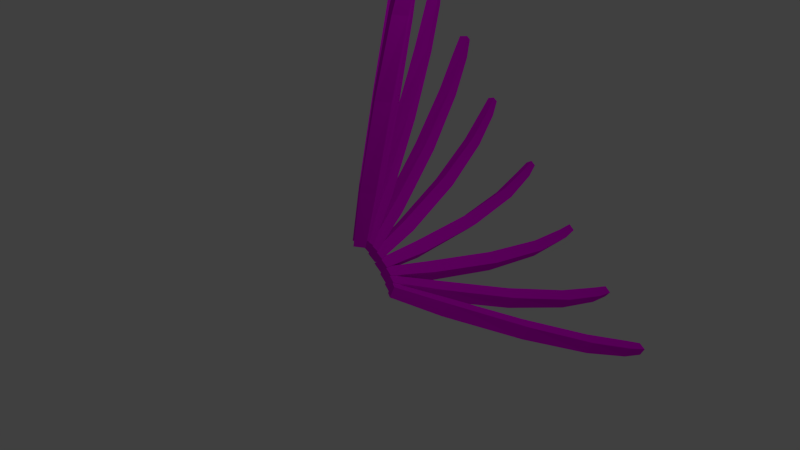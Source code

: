 # Source: hellish_scuplture1.blend  (saved by Blender 2.66.1; exported with 4.5.12 LTS)
import bpy
from mathutils import Matrix  # noqa: F401  (used for matrix-valued properties, if any)

bpy.ops.wm.read_factory_settings(use_empty=True)
scene = bpy.context.scene
scene.name = 'Scene'

# ---- collections
col_collection_1 = bpy.data.collections.new('Collection 1'); scene.collection.children.link(col_collection_1)

# ---- images (referenced by path relative to the original .blend; pixels are not part of the script)
import os
ASSET_DIR = os.environ.get("B2B_ASSET_DIR", "")  # directory of the original .blend (textures are referenced by path, not embedded)
HERE = os.path.dirname(os.path.abspath(__file__))  # packed textures are extracted next to this script under _unpacked/

def load_image(name, relpath, width, height, colorspace="sRGB"):
    """Load a texture the original file referenced (path relative to the .blend, or extracted next to this script)."""
    p = next((c for c in (os.path.join(HERE, relpath), os.path.join(ASSET_DIR, relpath)) if relpath and os.path.exists(c)), "")
    if p:
        img = bpy.data.images.load(p, check_existing=True)
        img.name = name
    else:  # same state as the original file: an image datablock whose file is absent (Cycles renders it pink)
        img = bpy.data.images.new(name, width, height)
        img.source = "FILE"
        img.filepath = "//" + (relpath or name)
    img.colorspace_settings.name = colorspace
    return img
img_wallrock1_jpg = load_image('wallrock1.jpg', 'wallrock1.jpg', 1024, 1024, 'sRGB')

# ---- materials (node trees are filled in below, after node groups)
mat_material_001 = bpy.data.materials.new('Material.001')
mat_material_001.alpha_threshold = 0.0
mat_material_001.roughness = 0.5
mat_material_001.line_color = (0.0, 0.0, 0.0, 1.0)

# ---- material node trees
mat_material_001.use_nodes = True; mat_material_001.node_tree.nodes.clear()
_N = mat_material_001.node_tree.nodes; _L = mat_material_001.node_tree.links
n0 = _N.new('ShaderNodeOutputMaterial'); n0.name = 'Material Output'; n0.location = (300, 300)
n0.width = 120
n1 = _N.new('ShaderNodeBsdfDiffuse'); n1.name = 'Diffuse BSDF'; n1.location = (10, 300)
n2 = _N.new('ShaderNodeTexImage'); n2.name = 'Image Texture'; n2.location = (-190, 300)
n2.width = 150
n2.image = img_wallrock1_jpg
_L.new(n1.outputs[0], n0.inputs[0])
_L.new(n2.outputs[0], n1.inputs[0])
n0.is_active_output = True

# ---- world
world_world = bpy.data.worlds.new('World'); scene.world = world_world
world_world.color = (0.05088, 0.05088, 0.05088)
world_world.use_sun_shadow = False
world_world.sun_shadow_jitter_overblur = 0.0
world_world.cycles.sampling_method = 'MANUAL'
world_world.cycles.sample_map_resolution = 256

# ---- cameras
cam_camera = bpy.data.cameras.new('Camera')
cam_camera.clip_end = 100.0
cam_camera.lens = 35.0
cam_camera.sensor_width = 32.0
cam_camera.sensor_height = 18.0
cam_camera.ortho_scale = 7.314
cam_camera.dof.focus_distance = 0.0

# ---- lights
light_lamp = bpy.data.lights.new('Lamp', 'POINT')
light_lamp.transmission_factor = 0.0
light_lamp.cutoff_distance = 30.0
light_lamp.energy = 100.0
light_lamp.shadow_buffer_clip_start = 1.001
light_lamp.shadow_soft_size = 0.1
light_lamp.shadow_maximum_resolution = 0.006
light_lamp.use_absolute_resolution = True
light_lamp.cycles.use_multiple_importance_sampling = False

# ---- meshes
me_cube = bpy.data.meshes.new('Cube')
me_cube.from_pydata([(0.09371, -0.02889, 0.5089), (0.1193, -0.1713, 0.4741), (-0.02984, -0.199, 0.474), (-0.0554, -0.05654, 0.5088), (0.1442, -0.1291, 1.242), (0.184, -0.3078, 1.188), (-0.006769, -0.3514, 1.186), (-0.04657, -0.1726, 1.241), (0.219, -0.39, 2.399), (0.2733, -0.5607, 2.323), (0.08218, -0.6214, 2.318), (0.02787, -0.4506, 2.394), (0.3129, -0.7112, 3.389), (0.3778, -0.8542, 3.297), (0.2061, -0.9281, 3.288), (0.1413, -0.7851, 3.38), (0.4082, -1.002, 4.009), (0.4735, -1.114, 3.916), (0.3297, -1.189, 3.904), (0.2644, -1.077, 3.998), (0.4581, -1.173, 4.26), (0.5087, -1.251, 4.187), (0.4054, -1.31, 4.177), (0.3548, -1.232, 4.25), (0.07919, 0.09213, 0.5039), (0.07398, -0.05651, 0.5096), (-0.07757, -0.05221, 0.5063), (-0.07236, 0.09644, 0.5006), (0.09819, 0.1871, 1.24), (0.09933, -0.004017, 1.237), (-0.09634, -0.006589, 1.233), (-0.09748, 0.1845, 1.236), (0.1013, 0.2409, 2.426), (0.1185, 0.04856, 2.402), (-0.08108, 0.02902, 2.399), (-0.09834, 0.2214, 2.424), (0.112, 0.189, 3.47), (0.1458, 0.01618, 3.424), (-0.03756, -0.02087, 3.422), (-0.0713, 0.1519, 3.469), (0.1353, 0.06504, 4.15), (0.1761, -0.07927, 4.094), (0.01971, -0.1239, 4.092), (-0.02113, 0.0204, 4.149), (0.1442, -0.03841, 4.439), (0.1777, -0.1419, 4.393), (0.06439, -0.1785, 4.392), (0.03086, -0.07503, 4.438), (0.09107, 0.2075, 0.4661), (0.05398, 0.07035, 0.5104), (-0.09306, 0.1044, 0.4955), (-0.05597, 0.2416, 0.4513), (0.1212, 0.493, 1.15), (0.08128, 0.3122, 1.198), (-0.1103, 0.3487, 1.182), (-0.07042, 0.5295, 1.134), (0.1215, 0.8656, 2.278), (0.09733, 0.6746, 2.306), (-0.1018, 0.6962, 2.296), (-0.07761, 0.8873, 2.267), (0.1083, 1.099, 3.297), (0.1047, 0.9165, 3.3), (-0.08229, 0.9185, 3.296), (-0.07868, 1.101, 3.293), (0.09622, 1.162, 3.986), (0.1058, 1.003, 3.972), (-0.05655, 0.9922, 3.972), (-0.06611, 1.152, 3.985), (0.07924, 1.142, 4.292), (0.09031, 1.025, 4.277), (-0.02824, 1.013, 4.278), (-0.03931, 1.13, 4.293), (0.1279, 0.3034, 0.4003), (0.0617, 0.194, 0.4764), (-0.07442, 0.2518, 0.4429), (-0.008192, 0.3613, 0.3668), (0.2104, 0.7518, 0.9857), (0.1321, 0.6028, 1.076), (-0.04702, 0.6718, 1.038), (0.03134, 0.8208, 0.9472), (0.2772, 1.409, 1.973), (0.2122, 1.242, 2.049), (0.02257, 1.3, 2.019), (0.08755, 1.467, 1.943), (0.3021, 1.908, 2.891), (0.2595, 1.738, 2.942), (0.07734, 1.777, 2.924), (0.12, 1.947, 2.874), (0.2957, 2.157, 3.536), (0.271, 2.002, 3.566), (0.1102, 2.025, 3.557), (0.1349, 2.18, 3.527), (0.271, 2.225, 3.835), (0.257, 2.109, 3.852), (0.1387, 2.122, 3.848), (0.1527, 2.238, 3.831), (0.1853, 0.3682, 0.3142), (0.09619, 0.2994, 0.4117), (-0.0239, 0.3724, 0.3547), (0.0652, 0.4412, 0.2573), (0.3551, 0.9323, 0.7653), (0.2455, 0.8327, 0.8862), (0.08591, 0.9236, 0.8185), (0.1955, 1.023, 0.6977), (0.5497, 1.805, 1.547), (0.4494, 1.682, 1.659), (0.277, 1.767, 1.602), (0.3772, 1.89, 1.49), (0.6701, 2.519, 2.301), (0.5914, 2.382, 2.392), (0.4221, 2.451, 2.352), (0.5008, 2.588, 2.261), (0.7096, 2.93, 2.856), (0.6517, 2.797, 2.924), (0.4998, 2.849, 2.898), (0.5576, 2.982, 2.83), (0.6964, 3.08, 3.124), (0.6576, 2.978, 3.17), (0.545, 3.014, 3.154), (0.5838, 3.115, 3.108), (0.2515, 0.3938, 0.2186), (0.1491, 0.3752, 0.3233), (0.04978, 0.4524, 0.2413), (0.1522, 0.471, 0.1364), (0.5242, 1.012, 0.516), (0.3959, 0.9774, 0.6484), (0.2643, 1.075, 0.5494), (0.393, 1.11, 0.4168), (0.8701, 2.003, 1.051), (0.7477, 1.948, 1.179), (0.6075, 2.043, 1.093), (0.7305, 2.099, 0.9647), (1.104, 2.848, 1.595), (1.002, 2.776, 1.702), (0.8673, 2.855, 1.641), (0.9702, 2.927, 1.533), (1.208, 3.364, 2.018), (1.128, 3.29, 2.101), (1.01, 3.351, 2.062), (1.09, 3.425, 1.979), (1.221, 3.572, 2.232), (1.165, 3.515, 2.288), (1.079, 3.556, 2.265), (1.135, 3.613, 2.208), (0.3317, 0.3776, 0.1247), (0.2258, 0.4085, 0.2242), (0.1452, 0.4796, 0.1176), (0.2511, 0.4486, 0.01811), (0.7342, 0.982, 0.2686), (0.5984, 1.01, 0.3986), (0.4897, 1.103, 0.2671), (0.6255, 1.075, 0.1373), (1.294, 1.983, 0.5516), (1.159, 1.986, 0.6855), (1.039, 2.083, 0.5647), (1.174, 2.08, 0.4309), (1.712, 2.869, 0.8756), (1.594, 2.845, 0.9972), (1.476, 2.934, 0.9023), (1.594, 2.958, 0.781), (1.924, 3.444, 1.156), (1.83, 3.406, 1.256), (1.726, 3.48, 1.187), (1.82, 3.517, 1.087), (1.981, 3.693, 1.303), (1.916, 3.661, 1.373), (1.841, 3.713, 1.328), (1.906, 3.745, 1.258), (0.4042, 0.3216, 0.04345), (0.3059, 0.3992, 0.1239), (0.2435, 0.4536, -0.003146), (0.3418, 0.376, -0.0836), (0.9274, 0.8476, 0.05005), (0.7981, 0.9363, 0.1593), (0.7126, 1.011, -8.36e-05), (0.8419, 0.9225, -0.1093), (1.693, 1.754, 0.09444), (1.557, 1.821, 0.2163), (1.459, 1.906, 0.0634), (1.595, 1.84, -0.05849), (2.304, 2.597, 0.1965), (2.174, 2.63, 0.3194), (2.072, 2.718, 0.1899), (2.202, 2.685, 0.06692), (2.648, 3.182, 0.3274), (2.534, 3.191, 0.4394), (2.438, 3.272, 0.3363), (2.552, 3.263, 0.2242), (2.76, 3.456, 0.4111), (2.677, 3.456, 0.4946), (2.604, 3.517, 0.4222), (2.688, 3.516, 0.3388), (0.4632, 0.232, -0.01461), (0.383, 0.3469, 0.03552), (0.3353, 0.3763, -0.1054), (0.4155, 0.2613, -0.1555), (1.087, 0.6221, -0.1102), (0.9786, 0.7616, -0.03743), (0.9131, 0.806, -0.2164), (1.022, 0.6666, -0.2892), (2.029, 1.331, -0.2527), (1.909, 1.454, -0.1623), (1.833, 1.513, -0.3387), (1.954, 1.39, -0.4291), (2.806, 2.027, -0.3335), (2.684, 2.118, -0.2329), (2.605, 2.186, -0.3879), (2.726, 2.095, -0.4885), (3.266, 2.543, -0.3375), (3.155, 2.605, -0.24), (3.08, 2.673, -0.3673), (3.191, 2.611, -0.4648), (3.433, 2.8, -0.3211), (3.35, 2.84, -0.2467), (3.294, 2.892, -0.3374), (3.376, 2.853, -0.4118), (0.5024, 0.12, -0.04281), (0.4482, 0.258, -0.03039), (0.4096, 0.257, -0.177), (0.4638, 0.1189, -0.1895), (1.197, 0.3339, -0.1939), (1.12, 0.5069, -0.1682), (1.067, 0.5134, -0.3567), (1.144, 0.3403, -0.3824), (2.271, 0.7703, -0.4519), (2.178, 0.9352, -0.4057), (2.119, 0.9577, -0.5962), (2.212, 0.7928, -0.6423), (3.179, 1.245, -0.6586), (3.079, 1.382, -0.5942), (3.018, 1.421, -0.7668), (3.118, 1.283, -0.8312), (3.739, 1.635, -0.7661), (3.643, 1.743, -0.6964), (3.586, 1.787, -0.842), (3.682, 1.68, -0.9117), (3.958, 1.848, -0.8064), (3.885, 1.922, -0.7511), (3.842, 1.958, -0.856), (3.915, 1.884, -0.9114)], [], [(0, 3, 2, 1), (7, 11, 10, 6), (0, 1, 5, 4), (1, 2, 6, 5), (2, 3, 7, 6), (4, 7, 3, 0), (11, 15, 14, 10), (5, 9, 8, 4), (4, 8, 11, 7), (6, 10, 9, 5), (15, 19, 18, 14), (8, 12, 15, 11), (10, 14, 13, 9), (9, 13, 12, 8), (19, 23, 22, 18), (13, 17, 16, 12), (12, 16, 19, 15), (14, 18, 17, 13), (20, 21, 22, 23), (17, 21, 20, 16), (16, 20, 23, 19), (18, 22, 21, 17), (24, 27, 26, 25), (31, 35, 34, 30), (24, 25, 29, 28), (25, 26, 30, 29), (26, 27, 31, 30), (28, 31, 27, 24), (35, 39, 38, 34), (29, 33, 32, 28), (28, 32, 35, 31), (30, 34, 33, 29), (39, 43, 42, 38), (32, 36, 39, 35), (34, 38, 37, 33), (33, 37, 36, 32), (43, 47, 46, 42), (37, 41, 40, 36), (36, 40, 43, 39), (38, 42, 41, 37), (44, 45, 46, 47), (41, 45, 44, 40), (40, 44, 47, 43), (42, 46, 45, 41), (48, 51, 50, 49), (55, 59, 58, 54), (48, 49, 53, 52), (49, 50, 54, 53), (50, 51, 55, 54), (52, 55, 51, 48), (59, 63, 62, 58), (53, 57, 56, 52), (52, 56, 59, 55), (54, 58, 57, 53), (63, 67, 66, 62), (56, 60, 63, 59), (58, 62, 61, 57), (57, 61, 60, 56), (67, 71, 70, 66), (61, 65, 64, 60), (60, 64, 67, 63), (62, 66, 65, 61), (68, 69, 70, 71), (65, 69, 68, 64), (64, 68, 71, 67), (66, 70, 69, 65), (72, 75, 74, 73), (79, 83, 82, 78), (72, 73, 77, 76), (73, 74, 78, 77), (74, 75, 79, 78), (76, 79, 75, 72), (83, 87, 86, 82), (77, 81, 80, 76), (76, 80, 83, 79), (78, 82, 81, 77), (87, 91, 90, 86), (80, 84, 87, 83), (82, 86, 85, 81), (81, 85, 84, 80), (91, 95, 94, 90), (85, 89, 88, 84), (84, 88, 91, 87), (86, 90, 89, 85), (92, 93, 94, 95), (89, 93, 92, 88), (88, 92, 95, 91), (90, 94, 93, 89), (96, 99, 98, 97), (103, 107, 106, 102), (96, 97, 101, 100), (97, 98, 102, 101), (98, 99, 103, 102), (100, 103, 99, 96), (107, 111, 110, 106), (101, 105, 104, 100), (100, 104, 107, 103), (102, 106, 105, 101), (111, 115, 114, 110), (104, 108, 111, 107), (106, 110, 109, 105), (105, 109, 108, 104), (115, 119, 118, 114), (109, 113, 112, 108), (108, 112, 115, 111), (110, 114, 113, 109), (116, 117, 118, 119), (113, 117, 116, 112), (112, 116, 119, 115), (114, 118, 117, 113), (120, 123, 122, 121), (127, 131, 130, 126), (120, 121, 125, 124), (121, 122, 126, 125), (122, 123, 127, 126), (124, 127, 123, 120), (131, 135, 134, 130), (125, 129, 128, 124), (124, 128, 131, 127), (126, 130, 129, 125), (135, 139, 138, 134), (128, 132, 135, 131), (130, 134, 133, 129), (129, 133, 132, 128), (139, 143, 142, 138), (133, 137, 136, 132), (132, 136, 139, 135), (134, 138, 137, 133), (140, 141, 142, 143), (137, 141, 140, 136), (136, 140, 143, 139), (138, 142, 141, 137), (144, 147, 146, 145), (151, 155, 154, 150), (144, 145, 149, 148), (145, 146, 150, 149), (146, 147, 151, 150), (148, 151, 147, 144), (155, 159, 158, 154), (149, 153, 152, 148), (148, 152, 155, 151), (150, 154, 153, 149), (159, 163, 162, 158), (152, 156, 159, 155), (154, 158, 157, 153), (153, 157, 156, 152), (163, 167, 166, 162), (157, 161, 160, 156), (156, 160, 163, 159), (158, 162, 161, 157), (164, 165, 166, 167), (161, 165, 164, 160), (160, 164, 167, 163), (162, 166, 165, 161), (168, 171, 170, 169), (175, 179, 178, 174), (168, 169, 173, 172), (169, 170, 174, 173), (170, 171, 175, 174), (172, 175, 171, 168), (179, 183, 182, 178), (173, 177, 176, 172), (172, 176, 179, 175), (174, 178, 177, 173), (183, 187, 186, 182), (176, 180, 183, 179), (178, 182, 181, 177), (177, 181, 180, 176), (187, 191, 190, 186), (181, 185, 184, 180), (180, 184, 187, 183), (182, 186, 185, 181), (188, 189, 190, 191), (185, 189, 188, 184), (184, 188, 191, 187), (186, 190, 189, 185), (192, 195, 194, 193), (199, 203, 202, 198), (192, 193, 197, 196), (193, 194, 198, 197), (194, 195, 199, 198), (196, 199, 195, 192), (203, 207, 206, 202), (197, 201, 200, 196), (196, 200, 203, 199), (198, 202, 201, 197), (207, 211, 210, 206), (200, 204, 207, 203), (202, 206, 205, 201), (201, 205, 204, 200), (211, 215, 214, 210), (205, 209, 208, 204), (204, 208, 211, 207), (206, 210, 209, 205), (212, 213, 214, 215), (209, 213, 212, 208), (208, 212, 215, 211), (210, 214, 213, 209), (216, 217, 218, 219), (223, 222, 226, 227), (216, 220, 221, 217), (217, 221, 222, 218), (218, 222, 223, 219), (220, 216, 219, 223), (227, 226, 230, 231), (221, 220, 224, 225), (220, 223, 227, 224), (222, 221, 225, 226), (231, 230, 234, 235), (224, 227, 231, 228), (226, 225, 229, 230), (225, 224, 228, 229), (235, 234, 238, 239), (229, 228, 232, 233), (228, 231, 235, 232), (230, 229, 233, 234), (236, 239, 238, 237), (233, 232, 236, 237), (232, 235, 239, 236), (234, 233, 237, 238)])
_uv = me_cube.uv_layers.new(name='UVMap')
_uv.uv.foreach_set('vector', [0.2077, 0.0, -0.377, 2.384e-07, -0.377, -1.0, 0.2077, -1.0, 0.703, 0.1534, 0.4808, 1.028, 0.1007, 0.8201, 0.1598, -0.1433, 0.2077, 0.0, -0.377, 0.0, -0.2877, 0.8466, 0.2555, 1.143, 0.2077, 0.0, -0.377, 0.0, -0.3042, 0.8567, 0.2641, 0.8466, 0.2077, 0.0, 0.7923, 0.0, 0.703, 1.153, 0.1598, 0.8567, 0.7195, 0.1433, 0.1512, 0.1534, 0.2077, -1.0, 0.7923, -1.0, 0.4808, 0.02771, 0.2846, 0.5381, 0.03184, 0.08546, 0.1007, -0.1799, 0.297, 0.8466, 0.1967, 1.813, 0.5768, 2.021, 0.8402, 1.143, 0.7195, 0.1433, 0.6981, 1.021, 0.3004, 1.028, 0.1512, 0.1534, 0.2805, 0.8567, 0.3909, 1.82, 0.7886, 1.813, 0.8488, 0.8466, 0.2846, 0.5381, 0.1657, 0.7993, -0.08715, 0.3466, 0.03184, 0.08546, 0.6981, 0.02066, 0.6472, 0.6018, 0.2996, 0.5381, 0.3004, 0.02771, 0.3909, 0.8201, 0.4827, 1.085, 0.8303, 1.149, 0.7886, 0.813, 0.7813, 0.813, 0.8292, 1.149, 1.082, 1.602, 1.161, 1.021, 0.7503, 0.7993, 0.6728, 0.9694, 0.42, 0.5168, 0.4975, 0.3466, 0.2445, 0.1492, 0.1256, 0.4103, 0.3784, 0.863, 0.4973, 0.6018, 0.6472, 0.4954, 0.7037, 0.2919, 0.3561, -0.07187, 0.2996, 0.1316, 0.4827, 0.6993, 0.5391, 0.4958, 0.8867, 0.8596, 0.8303, 1.063, 0.7405, 0.1594, 0.9235, -0.273, 0.5759, -0.6368, 0.3929, -0.2044, 0.7102, 0.4103, 0.6327, 0.5805, 0.8855, 1.033, 0.963, 0.863, 0.7037, 0.2919, 0.7405, 0.1594, 0.3929, -0.2044, 0.3561, -0.07187, 0.5391, 0.4958, 0.5759, 0.3632, 0.9235, 0.727, 0.8867, 0.8596, 0.2671, 0.7326, -0.3038, 0.9361, -0.4294, -0.004463, 0.1415, -0.208, 0.2811, 0.9958, 0.1808, 1.955, -0.2282, 1.937, -0.3032, 0.9701, 0.636, 0.9222, 0.08606, 1.185, 0.2932, 1.966, 0.8775, 1.992, 0.7262, 0.1853, 0.1552, 0.1156, 0.2101, 0.9701, 0.7946, 0.9665, 0.7897, 0.1156, 1.34, -0.1475, 1.45, 0.9958, 0.8661, 0.9701, 0.7829, 0.9921, 0.1984, 0.9958, 0.2808, -0.1475, 0.8518, -0.07782, 0.7655, 0.9549, 0.6622, 1.534, 0.3152, 1.234, 0.3565, 0.9369, 0.2932, 0.9665, 0.3647, 1.934, 0.7737, 1.952, 0.8775, 0.9921, 0.7829, 0.9921, 0.6993, 1.952, 0.2902, 1.955, 0.1984, 0.9958, 0.2101, 0.9701, 0.2984, 1.937, 0.7075, 1.934, 0.7946, 0.9665, 0.6622, 0.5342, 0.5803, 0.8458, 0.2334, 0.5458, 0.3152, 0.2342, 0.6993, 0.9523, 0.6284, 1.541, 0.2437, 1.534, 0.2902, 0.9549, 0.2984, 0.9369, 0.3714, 1.234, 0.7561, 1.241, 0.7075, 0.9344, 0.3647, 0.9344, 0.4547, 1.241, 0.8017, 1.541, 0.7737, 0.9523, 0.5803, 0.8458, 0.527, 1.049, 0.18, 0.7488, 0.2334, 0.5458, 0.4547, 0.2412, 0.3728, 0.5528, 0.7198, 0.8528, 0.8017, 0.5412, 0.6284, 0.5412, 0.6562, 0.8528, 0.2715, 0.8458, 0.2437, 0.5342, 0.3714, 0.2342, 0.3991, 0.5458, 0.7838, 0.5528, 0.7561, 0.2412, 0.6742, 0.7847, 0.8019, 0.1912, 0.4172, -0.04729, 0.2896, 0.5462, 0.3728, 0.5528, 0.3195, 0.7558, 0.6664, 1.056, 0.7198, 0.8528, 0.6562, 0.8528, 0.6742, 1.056, 0.2896, 1.049, 0.2715, 0.8458, 0.3991, 0.5458, 0.4172, 0.7488, 0.8019, 0.7558, 0.7838, 0.5528, 0.2922, 0.4392, -0.2394, 0.8104, -0.482, 0.04102, 0.04954, -0.3302, 0.3996, 0.7765, 0.439, 1.755, 0.04982, 1.923, -0.1565, 1.016, 0.4644, 0.9248, 0.01459, 1.41, 0.3197, 2.077, 0.8757, 1.837, 0.6342, 0.4104, 0.1027, 0.2217, 0.1666, 1.016, 0.74, 1.077, 0.2316, 0.2217, 0.6815, -0.2639, 0.9843, 0.7765, 0.4282, 1.016, 0.2693, 0.8374, -0.3041, 0.7765, -0.2394, -0.2639, 0.2922, -0.07524, 0.439, 0.7555, 0.4435, 1.354, 0.04343, 1.237, 0.04982, 0.9232, 0.3197, 0.07706, 0.5585, 0.9658, 0.9477, 0.7981, 0.8757, -0.1626, 0.2693, 0.8374, 0.1586, 1.798, -0.2428, 1.755, -0.3041, 0.7765, 0.7513, 0.01616, 0.8468, 0.9232, 1.248, 0.9658, 1.325, 0.07706, 0.4435, 0.3538, 0.4103, 0.6938, 0.01031, 0.5765, 0.04343, 0.2365, 0.7432, 0.7981, 0.6759, 1.344, 0.2703, 1.354, 0.3419, 0.7555, 0.2622, 0.9232, 0.3225, 1.237, 0.7281, 1.226, 0.6635, 0.9658, 0.5585, 0.9658, 0.6821, 1.226, 1.082, 1.344, 0.9477, 0.7981, 0.4103, 0.6938, 0.3888, 0.9153, -0.01127, 0.798, 0.01031, 0.5765, 0.6821, 0.2264, 0.6489, 0.5664, 1.049, 0.6837, 1.082, 0.3437, 0.6759, 0.3437, 0.6832, 0.6837, 0.2776, 0.6938, 0.2703, 0.3538, 0.3225, 0.2365, 0.3298, 0.5765, 0.7354, 0.5664, 0.7281, 0.2264, 0.688, 0.402, 0.7402, -0.2822, 0.3346, -0.3745, 0.2824, 0.3097, 0.6489, 0.5664, 0.6274, 0.7879, 1.027, 0.9052, 1.049, 0.6837, 0.6832, 0.6837, 0.688, 0.9052, 0.2824, 0.9153, 0.2776, 0.6938, 0.3298, 0.5765, 0.3346, 0.798, 0.7402, 0.7879, 0.7354, 0.5664, 0.2797, 0.007411, -0.1914, -0.3352, -0.5284, 0.3056, -0.05724, 0.6482, 0.4594, 0.522, 0.6396, 1.454, 0.3165, 1.781, -0.002294, 0.9892, 0.2984, 0.007411, 0.00189, 0.6482, 0.3733, 1.165, 0.835, 0.6978, 0.5274, 0.648, 0.05627, 1.131, 0.1553, 1.641, 0.6916, 1.283, 0.2842, 0.3056, 0.5807, -0.3352, 1.044, 0.522, 0.5824, 0.9892, 0.3393, 0.07298, -0.1969, 0.4306, -0.1914, -0.3619, 0.2797, -0.8448, 0.6396, 0.4536, 0.7535, 1.019, 0.348, 1.092, 0.3165, 0.7806, 0.3733, 0.165, 0.7548, 0.9037, 1.078, 0.5766, 0.835, -0.3022, 0.3393, 0.6978, 0.2399, 1.577, -0.1354, 1.454, -0.1969, 0.522, 0.74, 0.9892, 0.8713, 1.781, 1.247, 1.904, 1.276, 1.165, 0.7535, 0.01882, 0.7749, 0.3617, 0.3694, 0.4351, 0.348, 0.09218, 0.2399, 0.5766, 0.1992, 1.033, -0.2086, 1.019, -0.1354, 0.4536, 0.2866, 0.7806, 0.342, 1.092, 0.7498, 1.107, 0.6619, 0.9037, 0.7548, 0.9037, 0.8993, 1.107, 1.305, 1.033, 1.078, 0.5766, 0.7749, 0.3617, 0.7889, 0.5852, 0.3834, 0.6585, 0.3694, 0.4351, 0.3146, 0.1065, 0.336, 0.4494, 0.7415, 0.3761, 0.7201, 0.03316, 0.7839, 0.03316, 0.7815, 0.3761, 0.3737, 0.3617, 0.3761, 0.01882, 0.342, 0.09218, 0.3396, 0.4351, 0.7474, 0.4494, 0.7498, 0.1065, 0.7799, 0.937, 0.7458, 0.2434, 0.3381, 0.3005, 0.3722, 0.9941, 0.336, 0.4494, 0.35, 0.6729, 0.7555, 0.5995, 0.7415, 0.3761, 0.7815, 0.3761, 0.7799, 0.5995, 0.3722, 0.5852, 0.3737, 0.3617, 0.3396, 0.4351, 0.3381, 0.6585, 0.7458, 0.6729, 0.7474, 0.4494, 0.2314, 0.1602, -0.1657, -0.3527, -0.563, 0.3571, -0.1659, 0.87, 0.4534, 0.2629, 0.7585, 1.086, 0.5397, 1.526, 0.1407, 0.8926, 0.7426, 0.1602, 0.6341, 0.87, 1.032, 1.22, 1.345, 0.5901, 0.4187, 0.7294, 0.02168, 1.255, 0.1777, 1.886, 0.6552, 1.41, 0.3565, 0.3571, 0.4649, -0.3527, 1.038, 0.2629, 0.7254, 0.8926, 0.4, 0.9451, -0.07757, 1.42, -0.1657, 0.4399, 0.2314, -0.08512, 0.7585, 0.08559, 0.9704, 0.5695, 0.6076, 0.8185, 0.5397, 0.5263, 0.4475, 0.2198, 0.9298, 0.7553, 1.149, 0.3146, 0.7602, -0.4099, 0.4, 0.5901, 0.3489, 1.315, 0.01468, 1.086, -0.07757, 0.2629, 0.7623, 0.8855, 0.9534, 1.568, 1.288, 1.235, 1.24, 0.4103, 0.3857, 0.5695, 0.4608, 0.8896, 0.09803, 1.139, 0.02289, 0.8185, 0.3489, 0.3146, 0.3546, 0.647, -0.03629, 0.5695, 0.01468, 0.08559, 0.3688, 0.5678, 0.4275, 0.684, 0.8184, 0.4922, 0.703, 0.2352, 0.3452, 0.7553, 0.4954, 0.896, 0.8582, 0.647, 0.564, 0.3146, 0.4608, 0.8896, 0.5098, 1.098, 0.147, 1.347, 0.09803, 1.139, 0.4954, 0.896, 0.5706, 1.216, 0.9334, 0.967, 0.8582, 0.647, 0.3546, 0.647, 0.3545, 0.967, -0.03641, 0.8896, -0.03629, 0.5695, 0.4275, 0.8185, 0.4273, 1.139, 0.8183, 1.216, 0.8184, 0.896, 0.3544, 0.3249, 0.2335, -0.2956, -0.1574, -0.1038, -0.03649, 0.5167, 0.5706, 0.2161, 0.6195, 0.4246, 0.9823, 0.1756, 0.9334, -0.03296, 0.3545, 0.967, 0.3544, 1.176, -0.03649, 1.098, -0.03641, 0.8896, 0.4273, 0.1386, 0.4272, 0.3471, 0.8182, 0.4246, 0.8183, 0.2161, 0.7375, 0.3646, 0.4193, -0.3144, 0.00305, 0.3701, 0.3213, 1.049, 0.6242, 0.03059, 0.774, 0.6959, 0.4988, 1.191, 0.2309, 0.7379, 0.6446, 0.3646, 0.7363, 1.049, 1.118, 1.235, 1.245, 0.5274, 0.3213, 0.9041, 0.00305, 1.397, 0.2309, 2.082, 0.6352, 1.557, 0.4396, 0.3701, 0.3479, -0.3144, 0.967, 0.03059, 0.84, 0.7379, 0.4439, 0.7744, 0.03952, 1.299, -0.1654, 0.2399, 0.1529, -0.2527, 0.7813, 0.6959, 1.068, 1.06, 0.7908, 1.449, 0.6924, 1.191, 0.5335, 0.2347, 1.063, 0.5387, 1.151, 0.04363, 0.6604, -0.4726, 0.6604, 0.5274, 1.151, 1.044, 1.366, 0.6959, 0.967, 0.03059, 0.2309, 0.08156, 0.4988, 0.8291, 0.7818, 0.4622, 0.6352, -0.4427, 0.4832, 0.06017, 0.6047, 0.3343, 0.3277, 0.7228, 0.2061, 0.4486, 0.4724, 0.6141, 0.5388, 1.176, 0.1817, 1.471, 0.1894, 0.9811, 0.4988, 0.8291, 0.5686, 0.9974, 0.9257, 0.7019, 0.7818, 0.4622, 0.4779, 0.5387, 0.6181, 0.6202, 0.8951, 0.2318, 0.5667, 0.04363, 0.6047, 0.3343, 0.6839, 0.5129, 0.4069, 0.9014, 0.3277, 0.7228, 0.6181, 0.6202, 0.7396, 0.8944, 1.017, 0.5059, 0.8951, 0.2318, 0.5388, 0.2318, 0.5526, 0.5059, 0.1955, 0.3343, 0.1817, 0.06017, 0.5686, 0.4486, 0.5823, 0.7228, 0.9395, 0.8944, 0.9257, 0.6202, 0.5616, 0.5192, 0.3638, 0.04534, 0.006653, 0.3408, 0.2044, 0.8146, 0.7396, 0.8944, 0.8188, 1.073, 1.096, 0.6845, 1.017, 0.5059, 0.5526, 0.5059, 0.5616, 0.6845, 0.2044, 0.5129, 0.1955, 0.3343, 0.5823, 0.7228, 0.5913, 0.9014, 0.9485, 1.073, 0.9395, 0.8944, 0.6384, 0.5961, 0.3942, -0.2249, 0.002634, 0.3429, 0.2468, 1.164, 0.7249, 0.853, 0.9522, 1.332, 0.6608, 1.815, 0.3085, 1.544, 0.6384, 0.6725, 0.2468, 1.151, 0.6341, 1.707, 1.05, 1.582, 0.2468, 0.1511, 0.002634, 0.5406, 0.3085, 1.205, 0.6341, 0.7066, 0.5873, 0.5406, 0.9789, 0.06197, 1.31, 1.08, 0.8932, 1.205, 0.4658, 0.5816, 0.1402, 1.08, -0.1904, 0.06197, 0.05371, -0.3275, 0.7052, 0.3315, 1.034, 0.5522, 0.8756, 1.027, 0.7563, 0.8151, 0.6341, 0.7066, 0.8887, 1.589, 1.18, 1.502, 1.05, 0.5816, 0.5477, 0.5172, 1.086, 0.7964, 1.29, 0.3315, 0.8393, -0.147, 0.3085, 0.2054, 0.6608, 0.9384, 0.8887, 0.5893, 0.6341, -0.2934, 0.4495, 0.5522, 0.6046, 0.7629, 0.4461, 1.238, 0.2909, 1.027, 0.5954, 0.5018, 0.7296, 1.058, 0.4191, 1.414, 0.3676, 0.8509, 0.6608, 0.9384, 0.7484, 1.142, 1.059, 0.7869, 0.8887, 0.5893, 0.5522, 0.2799, 0.6677, 0.3125, 0.8263, -0.1624, 0.501, -0.2036, 0.6046, 0.7629, 0.7057, 0.9002, 0.5471, 1.375, 0.4461, 1.238, 0.6677, 0.3125, 0.8229, 0.5232, 0.9814, 0.04833, 0.8263, -0.1624, 0.7296, 0.05809, 0.7672, 0.3234, 0.4567, 0.6789, 0.4191, 0.4136, 0.7484, 0.1424, 0.786, 0.4077, 1.096, 0.05221, 1.059, -0.2131, 0.7917, 0.1856, 0.5363, 0.6605, 0.2258, 0.3751, 0.4812, -0.09979, 0.2382, 0.5232, 0.3393, 0.6605, 0.4978, 0.1856, 0.3968, 0.04833, 0.7672, 0.3234, 0.7917, 0.4963, 0.4812, 0.8518, 0.4567, 0.6789, 0.786, 0.4077, 0.8105, 0.5806, 1.121, 0.2251, 1.096, 0.05221, 0.6167, 0.8267, 0.7501, -0.09486, 1.183, 0.2788, 1.05, 1.2, 0.2124, 0.7916, 0.5278, 1.567, 0.2508, 1.883, -0.1834, 1.242, 0.5305, 0.6997, 0.2042, 1.44, 0.6519, 1.84, 1.048, 1.39, 0.7889, 0.2004, 0.6051, -0.7212, 0.986, -0.6662, 1.237, 0.143, 0.6051, 0.6686, 0.9315, -0.07227, 1.382, 0.7916, 0.986, 1.242, 0.463, 0.5607, 0.2124, -0.2485, -0.2379, -0.09486, -0.05413, 0.8267, 0.5278, 0.5673, 0.6472, 1.139, 0.3604, 1.102, 0.2508, 0.8826, 0.6519, 0.8401, 1.011, 1.601, 1.288, 1.286, 1.048, 0.3898, 0.4355, 0.5607, 0.9596, 0.6027, 1.124, 0.0364, 0.6705, -0.2485, 0.4013, 0.242, 0.8355, 0.8826, 1.011, 0.6013, 0.6519, -0.1599, 0.2887, 0.1068, 0.4605, 0.2443, 0.4388, 0.7421, 0.2671, 0.6046, 0.7032, 0.2861, 0.9038, 0.7738, 0.6472, 1.139, 0.5278, 0.5673, 0.2508, 0.8826, 0.3604, 1.102, 0.617, 0.7367, 0.4263, 0.6013, 0.4263, 0.6013, 0.617, 0.7367, 0.9038, 0.7738, 0.7032, 0.2861, 0.4605, 0.2443, 0.5724, 0.3338, 0.5507, 0.8317, 0.4388, 0.7421, 0.6384, 0.009847, 0.8102, 0.1473, 0.8318, -0.3505, 0.6601, -0.488, 0.3191, 0.7738, 0.3877, 1.068, 0.1312, 1.432, 0.06258, 1.139, 0.3604, 0.1016, 0.429, 0.3954, 0.6856, 0.0305, 0.617, -0.2633, 0.4324, 0.739, 0.1456, 1.237, -0.1109, 0.8317, 0.1759, 0.3338, 0.2255, 0.1473, 0.3374, 0.2369, 0.3591, -0.261, 0.2472, -0.3505, 0.3877, 0.06756, 0.4324, 0.2589, 0.1759, 0.6238, 0.1312, 0.4324, 0.429, 0.3954, 0.4737, 0.5867, 0.7303, 0.2219, 0.6856, 0.0305, 0.6903, 0.02855, 0.7066, -0.9401, 1.24, -0.8143, 1.223, 0.1543, 0.2473, 0.4674, 0.6508, 1.165, 0.417, 1.668, -0.08669, 1.187, 0.427, 0.8254, 0.1987, 1.737, 0.6866, 1.942, 1.021, 1.222, 0.7834, 0.1543, 0.6391, -0.8143, 1.083, -0.8669, 1.271, 0.04731, 0.6391, 0.7653, 0.8674, -0.1467, 1.417, 0.4674, 1.083, 1.187, 0.4359, 0.6527, 0.2473, -0.2615, -0.302, 0.05989, -0.1577, 1.029, 0.6508, 0.1646, 0.8387, 0.6796, 0.5504, 0.8799, 0.417, 0.6683, 0.6866, 0.9419, 1.134, 1.497, 1.367, 0.993, 1.021, 0.2222, 0.3376, 0.6527, 0.7882, 0.486, 0.8886, -0.1539, 0.4809, -0.2615, 0.498, 0.1331, 1.002, 0.1223, 1.134, 0.7622, 0.6866, 1.047, 0.254, 0.6796, 0.3569, 0.9694, 0.06868, 1.17, -0.03423, 0.8799, 0.7828, 0.486, 1.041, 0.2943, 0.8387, -0.2222, 0.6508, -0.1539, 0.417, 0.1223, 0.5504, 0.2324, 0.7523, 0.7489, 0.549, 0.7622, 0.549, 0.4967, 0.7523, 0.5576, 1.041, 0.3572, 0.7828, -0.007004, 0.3569, 0.9694, 0.424, 1.158, 0.1357, 1.358, 0.06868, 1.17, 0.7523, 0.5576, 0.8552, 0.8474, 1.143, 0.647, 1.041, 0.3572, 0.4165, 0.2943, 0.586, 0.3574, 0.7744, -0.159, 0.605, -0.2222, 0.7221, 0.2324, 0.8916, 0.2956, 0.7031, 0.8121, 0.5337, 0.7489, 0.6258, 0.3986, 0.3376, 0.8532, 0.1357, 0.3367, 0.424, -0.1179, 0.2706, 0.8474, 0.3376, 1.036, 0.6258, 0.8358, 0.5588, 0.647, 0.586, 0.3574, 0.6963, 0.3986, 0.8848, -0.1179, 0.7744, -0.159, 0.3069, 0.2956, 0.4173, 0.3367, 0.2288, 0.8532, 0.1184, 0.8121, 0.2279, 0.1774, 0.7959, 0.03123, 0.6866, -0.9254, 0.1187, -0.7793, 0.2408, 0.1467, 0.002226, 1.047, 0.5547, 1.322, 0.7216, 0.6913, 0.3403, 0.03465, 0.9724, 0.09898, 0.7339, 0.9994, 0.231, 1.006, 0.231, 0.03123, 0.7339, -0.06735, 0.5869, -1.034, 0.1004, -0.9254, 0.6851, 0.8192, 1.172, 1.047, 1.41, 0.1467, 0.7943, -0.1522, 0.3878, 0.7821, -0.2444, 1.177, -0.375, 0.2207, 0.2408, -0.1846, 0.7216, 0.6913, 0.5547, 1.322, 0.7107, 1.504, 0.9703, 1.092, 0.7339, 0.9994, 0.9724, 0.09898, 1.409, 0.6579, 1.242, 1.288, 0.3878, 0.7821, 0.2408, -0.1846, 0.7216, -0.2164, 0.8245, 0.4602, 0.5869, 0.9659, 0.7339, 1.933, 1.242, 1.566, 1.139, 0.889, 0.3856, 0.09163, 0.1261, 0.504, 0.2625, 0.7579, 0.5221, 0.3455, 0.2398, 0.4602, 0.137, -0.2164, 0.3856, -0.3952, 0.5386, 0.2107, 0.5547, 0.889, 0.6575, 1.566, 0.8638, 1.561, 0.7107, 0.9552, 0.6575, 0.2881, 0.8245, -0.3421, 1.123, -0.1414, 0.8638, 0.271, 0.5221, 0.3455, 0.2625, 0.7579, 0.3514, 0.9234, 0.611, 0.511, 0.2791, 0.271, 0.5386, -0.1414, 0.6751, 0.1126, 0.4156, 0.5249, 0.7097, 0.2107, 0.8459, -0.3952, 0.9944, -0.3984, 0.8581, 0.2075, 0.5024, 0.9552, 0.3661, 1.561, 0.5146, 1.558, 0.6508, 0.952, 0.764, 0.2054, 0.611, -0.4005, 0.3514, -0.05008, 0.5045, 0.5558, 0.4156, 0.5249, 0.6751, 0.1126, 0.764, 0.278, 0.5045, 0.6904, 0.2735, 0.2075, 0.4097, -0.3984, 0.5064, -0.4005, 0.3702, 0.2054, 0.6508, 0.952, 0.5146, 1.558, 0.6113, 1.556, 0.7475, 0.9499])
me_cube.materials.append(mat_material_001)
me_cube.use_remesh_preserve_volume = False
me_cube.use_remesh_preserve_attributes = False
me_cube.use_mirror_vertex_groups = False
me_cube.update()

# ---- objects
ob_cube = bpy.data.objects.new('Cube', me_cube)
ob_lamp = bpy.data.objects.new('Lamp', light_lamp)
ob_camera = bpy.data.objects.new('Camera', cam_camera)

# ---- transforms, parenting, visibility, modifiers, constraints
ob_cube.location = (0.04232, 0.1336, -0.571)
ob_cube.rotation_euler = (0.6712, -0.4677, 0.42)
ob_cube.lock_rotations_4d = False
ob_cube.empty_display_type = 'ARROWS'
ob_cube.lineart.crease_threshold = 0.0
ob_lamp.location = (4.076, -4.541, 3.596)
ob_lamp.rotation_euler = (0.2028, -0.9415, 2.088)
ob_lamp.lock_rotations_4d = False
ob_lamp.empty_display_type = 'ARROWS'
ob_lamp.color = (0.0, 0.0, 0.0, 0.0)
ob_lamp.lineart.crease_threshold = 0.0
ob_camera.location = (7.481, -7.696, -3.245)
ob_camera.rotation_euler = (1.993, -0.6828, 0.4862)
ob_camera.lock_rotations_4d = False
ob_camera.empty_display_type = 'ARROWS'
ob_camera.color = (0.0, 0.0, 0.0, 0.0)
ob_camera.display_type = 'WIRE'
ob_camera.lineart.crease_threshold = 0.0

# ---- collection membership
col_collection_1.objects.link(ob_cube)
col_collection_1.objects.link(ob_lamp)
col_collection_1.objects.link(ob_camera)

# ---- scene / render settings (as saved in the file)
scene.camera = ob_camera
scene.frame_start = 1; scene.frame_end = 250; scene.frame_set(1)
scene.render.engine = 'CYCLES'
scene.render.image_settings.color_mode = 'RGB'
scene.render.image_settings.compression = 90
scene.render.resolution_percentage = 50
scene.render.dither_intensity = 0.0
scene.render.bake_margin = 2
scene.cycles.use_denoising = False
scene.cycles.samples = 10
scene.cycles.sampling_pattern = 'TABULATED_SOBOL'
scene.cycles.light_sampling_threshold = 0.0
scene.cycles.use_adaptive_sampling = False
scene.cycles.use_light_tree = False
scene.cycles.blur_glossy = 0.0
scene.cycles.volume_bounces = 1
scene.cycles.pixel_filter_type = 'GAUSSIAN'
scene.cycles.sample_clamp_indirect = 0.0
scene.view_settings.view_transform = 'Standard'
bpy.context.view_layer.update()
